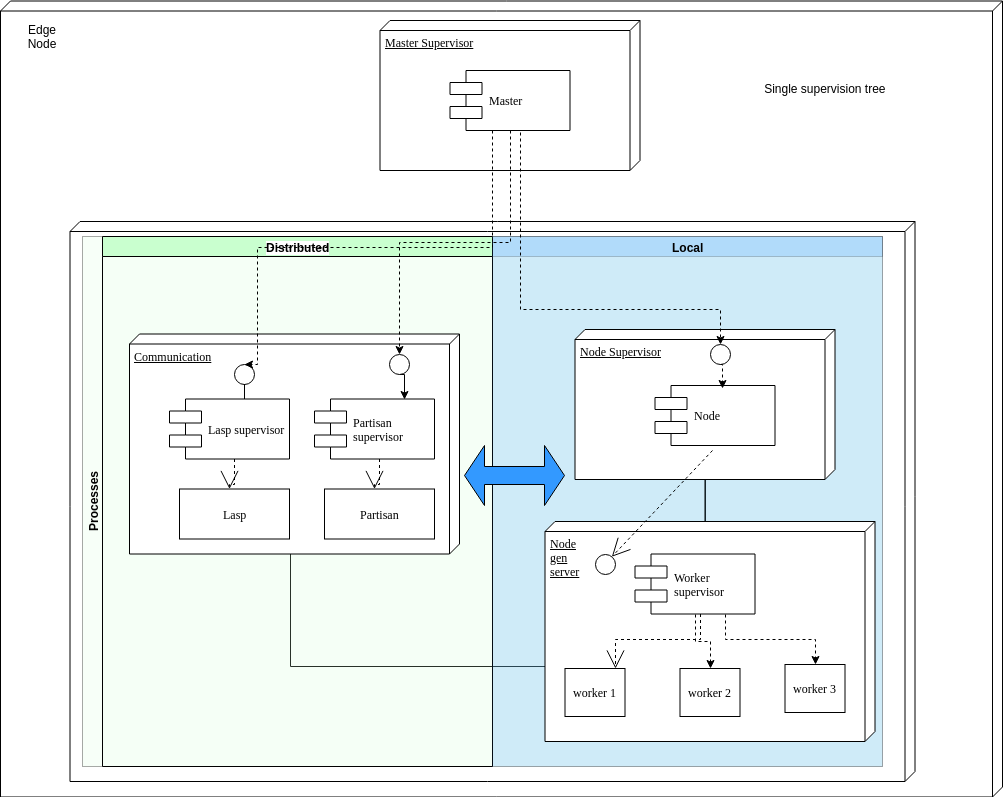

The diagram above was exported from draw.io. Its source (the exported page's mxGraphModel, read from the mxfile embedded in the PNG):
<mxGraphModel dx="1159" dy="1025" grid="1" gridSize="10" guides="1" tooltips="1" connect="1" arrows="1" fold="1" page="1" pageScale="1" pageWidth="1100" pageHeight="850" background="#ffffff" math="0" shadow="0">
  <root>
    <mxCell id="0" />
    <mxCell id="1" parent="0" />
    <mxCell id="36" value="" style="verticalAlign=top;align=left;spacingTop=8;spacingLeft=2;spacingRight=12;shape=cube;size=10;direction=south;fontStyle=4;html=1;rounded=0;shadow=0;comic=0;labelBackgroundColor=none;strokeColor=#000000;strokeWidth=1;fillColor=#ffffff;fontFamily=Verdana;fontSize=12;fontColor=#000000;" vertex="1" parent="1">
      <mxGeometry x="18" y="10.5" width="1002" height="796" as="geometry" />
    </mxCell>
    <mxCell id="23" value="" style="verticalAlign=top;align=left;spacingTop=8;spacingLeft=2;spacingRight=12;shape=cube;size=10;direction=south;fontStyle=4;html=1;rounded=0;shadow=0;comic=0;labelBackgroundColor=none;strokeColor=#000000;strokeWidth=1;fillColor=#ffffff;fontFamily=Verdana;fontSize=12;fontColor=#000000;" vertex="1" parent="1">
      <mxGeometry x="87.5" y="231" width="845" height="560" as="geometry" />
    </mxCell>
    <mxCell id="39150e848f15840c-18" style="edgeStyle=orthogonalEdgeStyle;rounded=0;html=1;labelBackgroundColor=none;startArrow=none;startFill=0;startSize=8;endArrow=none;endFill=0;endSize=16;fontFamily=Verdana;fontSize=12;" parent="1" source="39150e848f15840c-3" target="39150e848f15840c-1" edge="1">
      <mxGeometry relative="1" as="geometry">
        <Array as="points">
          <mxPoint x="307.5" y="676" />
        </Array>
      </mxGeometry>
    </mxCell>
    <mxCell id="24" value="Master Supervisor" style="verticalAlign=top;align=left;spacingTop=8;spacingLeft=2;spacingRight=12;shape=cube;size=10;direction=south;fontStyle=4;html=1;rounded=0;shadow=0;comic=0;labelBackgroundColor=none;strokeColor=#000000;strokeWidth=1;fillColor=#ffffff;fontFamily=Verdana;fontSize=12;fontColor=#000000;" vertex="1" parent="1">
      <mxGeometry x="397.5" y="30" width="260" height="150" as="geometry" />
    </mxCell>
    <mxCell id="25" value="Master" style="shape=component;align=left;spacingLeft=36;rounded=0;shadow=0;comic=0;labelBackgroundColor=none;strokeColor=#000000;strokeWidth=1;fillColor=#ffffff;fontFamily=Verdana;fontSize=12;fontColor=#000000;html=1;" vertex="1" parent="1">
      <mxGeometry x="467.5" y="80" width="120" height="60" as="geometry" />
    </mxCell>
    <mxCell id="37" value="Edge Node" style="text;html=1;strokeColor=none;fillColor=none;align=center;verticalAlign=middle;whiteSpace=wrap;rounded=0;" vertex="1" parent="1">
      <mxGeometry x="40" y="35.83333333333337" width="40" height="20" as="geometry" />
    </mxCell>
    <mxCell id="38" value="Single supervision tree&amp;nbsp;" style="text;html=1;strokeColor=none;fillColor=none;align=center;verticalAlign=middle;whiteSpace=wrap;rounded=0;" vertex="1" parent="1">
      <mxGeometry x="708" y="46" width="273" height="104" as="geometry" />
    </mxCell>
    <mxCell id="40" value="Processes" style="swimlane;html=1;childLayout=stackLayout;resizeParent=1;resizeParentMax=0;startSize=20;horizontal=0;horizontalStack=1;swimlaneFillColor=#C9FFCF;opacity=20;" vertex="1" parent="1">
      <mxGeometry x="100" y="246" width="800" height="530" as="geometry">
        <mxRectangle x="110" y="270" width="30" height="80" as="alternateBounds" />
      </mxGeometry>
    </mxCell>
    <mxCell id="41" value="Distributed" style="swimlane;html=1;startSize=20;fillColor=#C9FFCF;labelBackgroundColor=#ffffff;" vertex="1" parent="40">
      <mxGeometry x="20" width="390" height="530" as="geometry" />
    </mxCell>
    <mxCell id="42" value="Local" style="swimlane;html=1;startSize=20;fillColor=#3399FF;swimlaneFillColor=#3399FF;opacity=20;" vertex="1" parent="40">
      <mxGeometry x="410" width="390" height="530" as="geometry">
        <mxRectangle x="410" width="450" height="520" as="alternateBounds" />
      </mxGeometry>
    </mxCell>
    <mxCell id="39150e848f15840c-1" value="Communication" style="verticalAlign=top;align=left;spacingTop=8;spacingLeft=2;spacingRight=12;shape=cube;size=10;direction=south;fontStyle=4;html=1;rounded=0;shadow=0;comic=0;labelBackgroundColor=none;strokeColor=#000000;strokeWidth=1;fillColor=#ffffff;fontFamily=Verdana;fontSize=12;fontColor=#000000;" parent="1" vertex="1">
      <mxGeometry x="147" y="343.5" width="330" height="220" as="geometry" />
    </mxCell>
    <mxCell id="39150e848f15840c-4" value="Lasp&lt;br&gt;" style="html=1;rounded=0;shadow=0;comic=0;labelBackgroundColor=none;strokeColor=#000000;strokeWidth=1;fillColor=#ffffff;fontFamily=Verdana;fontSize=12;fontColor=#000000;align=center;" parent="1" vertex="1">
      <mxGeometry x="197" y="498.5" width="110" height="50" as="geometry" />
    </mxCell>
    <mxCell id="39150e848f15840c-5" value="Lasp supervisor" style="shape=component;align=left;spacingLeft=36;rounded=0;shadow=0;comic=0;labelBackgroundColor=none;strokeColor=#000000;strokeWidth=1;fillColor=#ffffff;fontFamily=Verdana;fontSize=12;fontColor=#000000;html=1;" parent="1" vertex="1">
      <mxGeometry x="187" y="408.5" width="120" height="60" as="geometry" />
    </mxCell>
    <mxCell id="39150e848f15840c-6" value="" style="ellipse;whiteSpace=wrap;html=1;rounded=0;shadow=0;comic=0;labelBackgroundColor=none;strokeColor=#000000;strokeWidth=1;fillColor=#ffffff;fontFamily=Verdana;fontSize=12;fontColor=#000000;align=center;" parent="1" vertex="1">
      <mxGeometry x="252" y="373.5" width="20" height="20" as="geometry" />
    </mxCell>
    <mxCell id="39150e848f15840c-14" style="edgeStyle=elbowEdgeStyle;rounded=0;html=1;labelBackgroundColor=none;startArrow=none;startFill=0;startSize=8;endArrow=none;endFill=0;endSize=16;fontFamily=Verdana;fontSize=12;" parent="1" source="39150e848f15840c-6" target="39150e848f15840c-5" edge="1">
      <mxGeometry relative="1" as="geometry">
        <Array as="points">
          <mxPoint x="257" y="413.5" />
          <mxPoint x="347" y="438.5" />
        </Array>
      </mxGeometry>
    </mxCell>
    <mxCell id="39150e848f15840c-15" style="edgeStyle=orthogonalEdgeStyle;rounded=0;html=1;labelBackgroundColor=none;startArrow=none;startFill=0;startSize=8;endArrow=open;endFill=0;endSize=16;fontFamily=Verdana;fontSize=12;dashed=1;" parent="1" source="39150e848f15840c-5" target="39150e848f15840c-4" edge="1">
      <mxGeometry relative="1" as="geometry">
        <Array as="points">
          <mxPoint x="252" y="493.5" />
          <mxPoint x="247" y="493.5" />
        </Array>
      </mxGeometry>
    </mxCell>
    <mxCell id="12" style="edgeStyle=orthogonalEdgeStyle;rounded=0;html=1;exitX=0.5;exitY=1;entryX=0.75;entryY=0;jettySize=auto;orthogonalLoop=1;" edge="1" parent="1" source="5" target="9">
      <mxGeometry relative="1" as="geometry" />
    </mxCell>
    <mxCell id="5" value="" style="ellipse;whiteSpace=wrap;html=1;rounded=0;shadow=0;comic=0;labelBackgroundColor=none;strokeColor=#000000;strokeWidth=1;fillColor=#ffffff;fontFamily=Verdana;fontSize=12;fontColor=#000000;align=center;" vertex="1" parent="1">
      <mxGeometry x="407" y="363.5" width="20" height="20" as="geometry" />
    </mxCell>
    <mxCell id="8" value="Partisan&lt;br&gt;" style="html=1;rounded=0;shadow=0;comic=0;labelBackgroundColor=none;strokeColor=#000000;strokeWidth=1;fillColor=#ffffff;fontFamily=Verdana;fontSize=12;fontColor=#000000;align=center;" vertex="1" parent="1">
      <mxGeometry x="342" y="498.5" width="110" height="50" as="geometry" />
    </mxCell>
    <mxCell id="9" value="Partisan &lt;br&gt;supervisor" style="shape=component;align=left;spacingLeft=36;rounded=0;shadow=0;comic=0;labelBackgroundColor=none;strokeColor=#000000;strokeWidth=1;fillColor=#ffffff;fontFamily=Verdana;fontSize=12;fontColor=#000000;html=1;" vertex="1" parent="1">
      <mxGeometry x="332" y="408.5" width="120" height="60" as="geometry" />
    </mxCell>
    <mxCell id="10" style="edgeStyle=elbowEdgeStyle;rounded=0;html=1;labelBackgroundColor=none;startArrow=none;startFill=0;startSize=8;endArrow=none;endFill=0;endSize=16;fontFamily=Verdana;fontSize=12;" edge="1" target="9" parent="1" source="39150e848f15840c-1">
      <mxGeometry relative="1" as="geometry">
        <mxPoint x="407" y="393.5" as="sourcePoint" />
        <Array as="points">
          <mxPoint x="402" y="413.5" />
          <mxPoint x="492" y="438.5" />
        </Array>
      </mxGeometry>
    </mxCell>
    <mxCell id="11" style="edgeStyle=orthogonalEdgeStyle;rounded=0;html=1;labelBackgroundColor=none;startArrow=none;startFill=0;startSize=8;endArrow=open;endFill=0;endSize=16;fontFamily=Verdana;fontSize=12;dashed=1;" edge="1" source="9" target="8" parent="1">
      <mxGeometry relative="1" as="geometry">
        <Array as="points">
          <mxPoint x="397" y="493.5" />
          <mxPoint x="392" y="493.5" />
        </Array>
      </mxGeometry>
    </mxCell>
    <mxCell id="39150e848f15840c-2" value="Node&lt;br&gt;gen&lt;br&gt;server&lt;br&gt;" style="verticalAlign=top;align=left;spacingTop=8;spacingLeft=2;spacingRight=12;shape=cube;size=10;direction=south;fontStyle=4;html=1;rounded=0;shadow=0;comic=0;labelBackgroundColor=none;strokeColor=#000000;strokeWidth=1;fillColor=#ffffff;fontFamily=Verdana;fontSize=12;fontColor=#000000;" parent="1" vertex="1">
      <mxGeometry x="562.5" y="531" width="330" height="220" as="geometry" />
    </mxCell>
    <mxCell id="39150e848f15840c-3" value="Node Supervisor" style="verticalAlign=top;align=left;spacingTop=8;spacingLeft=2;spacingRight=12;shape=cube;size=10;direction=south;fontStyle=4;html=1;rounded=0;shadow=0;comic=0;labelBackgroundColor=none;strokeColor=#000000;strokeWidth=1;fillColor=#ffffff;fontFamily=Verdana;fontSize=12;fontColor=#000000;" parent="1" vertex="1">
      <mxGeometry x="592.5" y="339" width="260" height="150" as="geometry" />
    </mxCell>
    <mxCell id="39150e848f15840c-9" value="" style="ellipse;whiteSpace=wrap;html=1;rounded=0;shadow=0;comic=0;labelBackgroundColor=none;strokeColor=#000000;strokeWidth=1;fillColor=#ffffff;fontFamily=Verdana;fontSize=12;fontColor=#000000;align=center;" parent="1" vertex="1">
      <mxGeometry x="612.5" y="563.5" width="20" height="20" as="geometry" />
    </mxCell>
    <mxCell id="39150e848f15840c-12" style="edgeStyle=none;rounded=0;html=1;dashed=1;labelBackgroundColor=none;startArrow=none;startFill=0;startSize=8;endArrow=open;endFill=0;endSize=16;fontFamily=Verdana;fontSize=12;" parent="1" target="39150e848f15840c-9" edge="1">
      <mxGeometry relative="1" as="geometry">
        <mxPoint x="730" y="460" as="sourcePoint" />
        <Array as="points">
          <mxPoint x="730" y="460" />
        </Array>
      </mxGeometry>
    </mxCell>
    <mxCell id="15" value="worker 1" style="html=1;rounded=0;shadow=0;comic=0;labelBackgroundColor=none;strokeColor=#000000;strokeWidth=1;fillColor=#ffffff;fontFamily=Verdana;fontSize=12;fontColor=#000000;align=center;" vertex="1" parent="1">
      <mxGeometry x="582.5" y="678" width="60" height="48" as="geometry" />
    </mxCell>
    <mxCell id="21" style="edgeStyle=orthogonalEdgeStyle;rounded=0;html=1;exitX=0.5;exitY=1;entryX=0.5;entryY=0;jettySize=auto;orthogonalLoop=1;dashed=1;" edge="1" parent="1" source="16" target="19">
      <mxGeometry relative="1" as="geometry" />
    </mxCell>
    <mxCell id="22" style="edgeStyle=orthogonalEdgeStyle;rounded=0;html=1;exitX=0.75;exitY=1;entryX=0.5;entryY=0;jettySize=auto;orthogonalLoop=1;dashed=1;" edge="1" parent="1" source="16" target="20">
      <mxGeometry relative="1" as="geometry" />
    </mxCell>
    <mxCell id="16" value="Worker &lt;br&gt;supervisor" style="shape=component;align=left;spacingLeft=36;rounded=0;shadow=0;comic=0;labelBackgroundColor=none;strokeColor=#000000;strokeWidth=1;fillColor=#ffffff;fontFamily=Verdana;fontSize=12;fontColor=#000000;html=1;" vertex="1" parent="1">
      <mxGeometry x="652.5" y="563.5" width="120" height="60" as="geometry" />
    </mxCell>
    <mxCell id="17" style="edgeStyle=elbowEdgeStyle;rounded=0;html=1;labelBackgroundColor=none;startArrow=none;startFill=0;startSize=8;endArrow=none;endFill=0;endSize=16;fontFamily=Verdana;fontSize=12;" edge="1" target="16" parent="1">
      <mxGeometry relative="1" as="geometry">
        <mxPoint x="652.5" y="608.5" as="sourcePoint" />
        <Array as="points">
          <mxPoint x="722.5" y="568.5" />
          <mxPoint x="812.5" y="593.5" />
        </Array>
      </mxGeometry>
    </mxCell>
    <mxCell id="18" style="edgeStyle=orthogonalEdgeStyle;rounded=0;html=1;labelBackgroundColor=none;startArrow=none;startFill=0;startSize=8;endArrow=open;endFill=0;endSize=16;fontFamily=Verdana;fontSize=12;dashed=1;" edge="1" source="16" target="15" parent="1">
      <mxGeometry relative="1" as="geometry">
        <Array as="points">
          <mxPoint x="717.5" y="649" />
          <mxPoint x="632.5" y="649" />
        </Array>
      </mxGeometry>
    </mxCell>
    <mxCell id="19" value="worker 2" style="html=1;rounded=0;shadow=0;comic=0;labelBackgroundColor=none;strokeColor=#000000;strokeWidth=1;fillColor=#ffffff;fontFamily=Verdana;fontSize=12;fontColor=#000000;align=center;" vertex="1" parent="1">
      <mxGeometry x="697.5" y="678" width="60" height="48" as="geometry" />
    </mxCell>
    <mxCell id="20" value="worker 3" style="html=1;rounded=0;shadow=0;comic=0;labelBackgroundColor=none;strokeColor=#000000;strokeWidth=1;fillColor=#ffffff;fontFamily=Verdana;fontSize=12;fontColor=#000000;align=center;" vertex="1" parent="1">
      <mxGeometry x="802.5" y="674" width="60" height="48" as="geometry" />
    </mxCell>
    <mxCell id="26" value="" style="ellipse;whiteSpace=wrap;html=1;rounded=0;shadow=0;comic=0;labelBackgroundColor=none;strokeColor=#000000;strokeWidth=1;fillColor=#ffffff;fontFamily=Verdana;fontSize=12;fontColor=#000000;align=center;" vertex="1" parent="1">
      <mxGeometry x="727.5" y="353.5" width="20" height="20" as="geometry" />
    </mxCell>
    <mxCell id="39150e848f15840c-10" value="Node" style="shape=component;align=left;spacingLeft=36;rounded=0;shadow=0;comic=0;labelBackgroundColor=none;strokeColor=#000000;strokeWidth=1;fillColor=#ffffff;fontFamily=Verdana;fontSize=12;fontColor=#000000;html=1;" parent="1" vertex="1">
      <mxGeometry x="672.5" y="395" width="120" height="60" as="geometry" />
    </mxCell>
    <mxCell id="39150e848f15840c-17" style="edgeStyle=orthogonalEdgeStyle;rounded=0;html=1;labelBackgroundColor=none;startArrow=none;startFill=0;startSize=8;endArrow=none;endFill=0;endSize=16;fontFamily=Verdana;fontSize=12;" parent="1" source="39150e848f15840c-3" target="39150e848f15840c-2" edge="1">
      <mxGeometry relative="1" as="geometry">
        <Array as="points">
          <mxPoint x="717.5" y="676" />
        </Array>
      </mxGeometry>
    </mxCell>
    <mxCell id="34" style="edgeStyle=orthogonalEdgeStyle;rounded=0;html=1;exitX=0.5;exitY=1;entryX=0.563;entryY=0.05;entryPerimeter=0;dashed=1;jettySize=auto;orthogonalLoop=1;" edge="1" parent="1" source="26" target="39150e848f15840c-10">
      <mxGeometry relative="1" as="geometry" />
    </mxCell>
    <mxCell id="32" style="edgeStyle=orthogonalEdgeStyle;rounded=0;html=1;exitX=0.5;exitY=1;entryX=0.5;entryY=0;dashed=1;jettySize=auto;orthogonalLoop=1;" edge="1" parent="1" source="25" target="39150e848f15840c-6">
      <mxGeometry relative="1" as="geometry">
        <Array as="points">
          <mxPoint x="510" y="140" />
          <mxPoint x="510" y="257" />
          <mxPoint x="275" y="257" />
        </Array>
      </mxGeometry>
    </mxCell>
    <mxCell id="31" style="edgeStyle=orthogonalEdgeStyle;rounded=0;html=1;exitX=0.5;exitY=1;entryX=0.5;entryY=0;dashed=1;jettySize=auto;orthogonalLoop=1;" edge="1" parent="1" source="25" target="5">
      <mxGeometry relative="1" as="geometry" />
    </mxCell>
    <mxCell id="27" style="edgeStyle=orthogonalEdgeStyle;rounded=0;html=1;exitX=0.5;exitY=1;entryX=0.5;entryY=0;dashed=1;jettySize=auto;orthogonalLoop=1;" edge="1" parent="1" source="25" target="26">
      <mxGeometry relative="1" as="geometry">
        <Array as="points">
          <mxPoint x="538" y="140" />
          <mxPoint x="538" y="319" />
        </Array>
      </mxGeometry>
    </mxCell>
    <mxCell id="45" value="" style="shape=doubleArrow;whiteSpace=wrap;html=1;labelBackgroundColor=#63FF83;fillColor=#3399FF;" vertex="1" parent="1">
      <mxGeometry x="482" y="455" width="100" height="60" as="geometry" />
    </mxCell>
  </root>
</mxGraphModel>